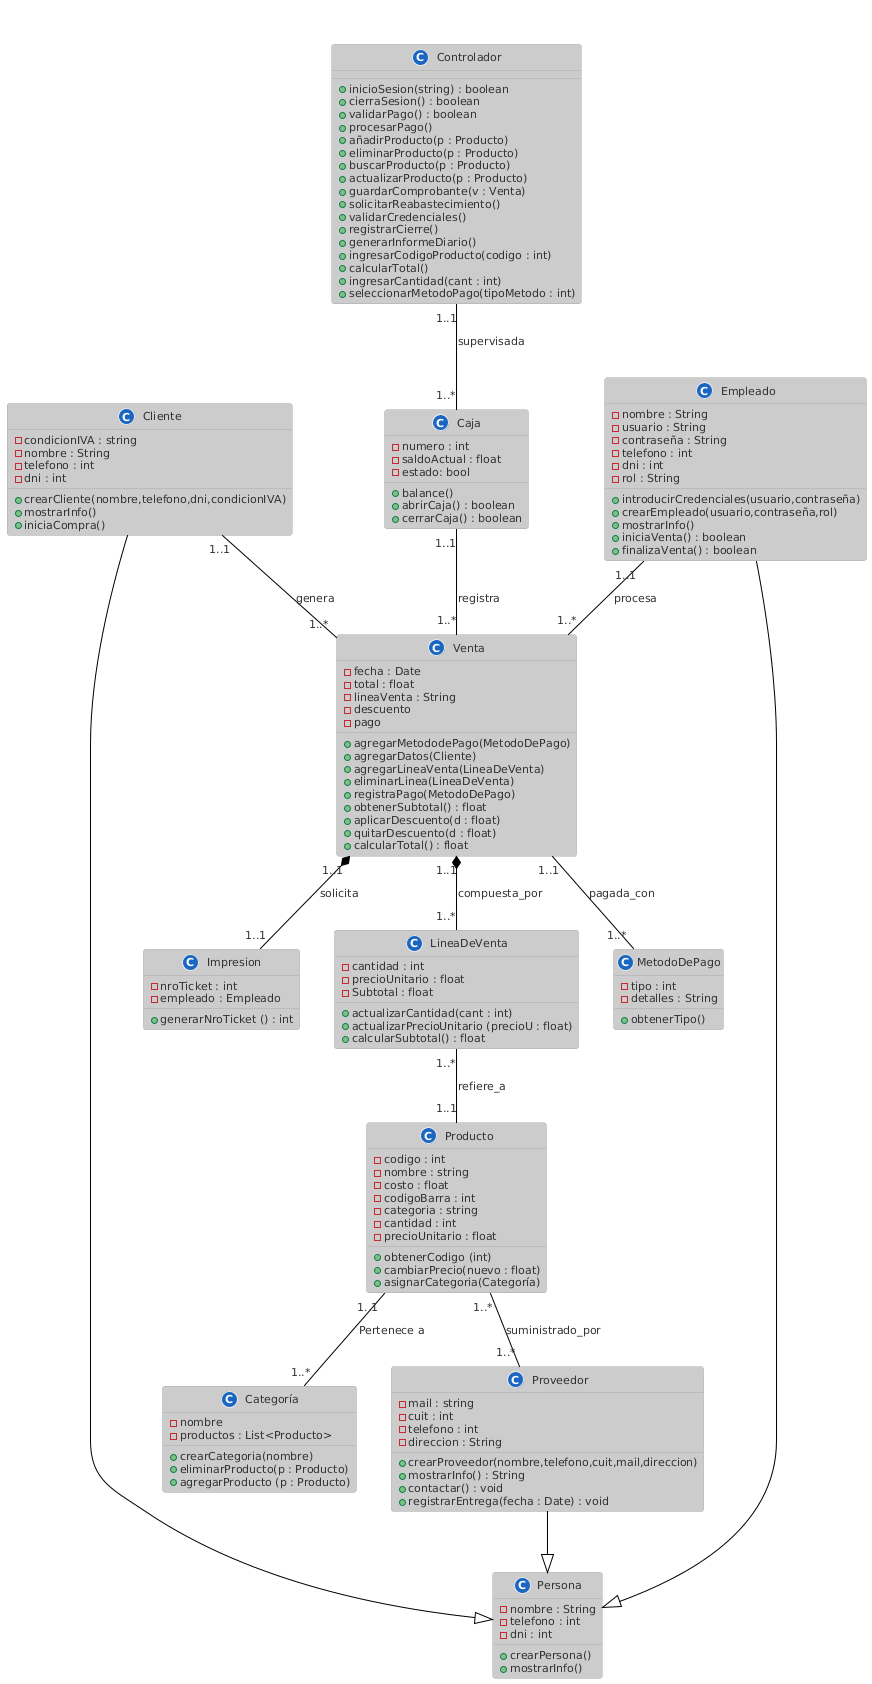

The diagram above was rendered by PlantUML. Its source (embedded in the PNG):
@startuml
!theme reddress-lightblue
title Diagrama de Clases - Minimarket (con métodos completos)

' ==== CLASES ====

class Producto {
  - codigo : int
  - nombre : string
  - costo : float
  - codigoBarra : int
  - categoria : string
  - cantidad : int
  - precioUnitario : float
  + obtenerCodigo (int)
  + cambiarPrecio(nuevo : float)
  + asignarCategoria(Categoría)
}

class Categoría {
    -nombre
    - productos : List<Producto>
    + crearCategoria(nombre)
    + eliminarProducto(p : Producto)
    + agregarProducto (p : Producto)
}

class Cliente {
 - condicionIVA : string
 - nombre : String
 - telefono : int
 - dni : int
 + crearCliente(nombre,telefono,dni,condicionIVA)
 + mostrarInfo()
 + iniciaCompra()
}

class Venta {
  - fecha : Date
  - total : float
  - lineaVenta : String
  - descuento
  - pago
  + agregarMetododePago(MetodoDePago)
  + agregarDatos(Cliente)
  + agregarLineaVenta(LineaDeVenta)
  + eliminarLinea(LineaDeVenta)
  + registraPago(MetodoDePago)
  + obtenerSubtotal() : float
  + aplicarDescuento(d : float)
  + quitarDescuento(d : float)
  + calcularTotal() : float
}

class LineaDeVenta {
  - cantidad : int
  - precioUnitario : float
  - Subtotal : float
  + actualizarCantidad(cant : int)
  + actualizarPrecioUnitario (precioU : float)
  + calcularSubtotal() : float
}

class Empleado {
  - nombre : String
  - usuario : String
  - contraseña : String
  - telefono : int
  - dni : int
  - rol : String
  + introducirCredenciales(usuario,contraseña)
  + crearEmpleado(usuario,contraseña,rol)
  + mostrarInfo()
  + iniciaVenta() : boolean
  + finalizaVenta() : boolean 
}

class Caja {
  - numero : int
  - saldoActual : float
  - estado: bool
  + balance()
  + abrirCaja() : boolean
  + cerrarCaja() : boolean
}

class MetodoDePago {
  - tipo : int
  - detalles : String
  + obtenerTipo()
}
class Impresion {
    - nroTicket : int
    - empleado : Empleado
    + generarNroTicket () : int 
}

class Controlador {
   + inicioSesion(string) : boolean
   + cierraSesion() : boolean
   + validarPago() : boolean
   + procesarPago()
   + añadirProducto(p : Producto)
   + eliminarProducto(p : Producto)
   + buscarProducto(p : Producto)
   + actualizarProducto(p : Producto)
   + guardarComprobante(v : Venta)
   + solicitarReabastecimiento()
   + validarCredenciales()
   + registrarCierre()
   + generarInformeDiario()
   + ingresarCodigoProducto(codigo : int)
   + calcularTotal()
   + ingresarCantidad(cant : int)
   + seleccionarMetodoPago(tipoMetodo : int)
}
class Persona{
  - nombre : String
  - telefono : int
  - dni : int
  + crearPersona()
  + mostrarInfo()
}
class Proveedor {
  - mail : string
  - cuit : int
  - telefono : int
  - direccion : String
  + crearProveedor(nombre,telefono,cuit,mail,direccion)
  + mostrarInfo() : String
  + contactar() : void
  + registrarEntrega(fecha : Date) : void
  
}
' ==== RELACIONES ====

Producto "1..1" -- "1..*" Categoría : Pertenece a

Venta "1..1" *-- "1..*" LineaDeVenta : compuesta_por
LineaDeVenta "1..*" -- "1..1" Producto : refiere_a

Cliente "1..1" -- "1..*" Venta : genera
Empleado "1..1" -- "1..*" Venta : procesa
Caja "1..1" -- "1..*" Venta : registra

Venta "1..1" *-- "1..1" Impresion : solicita
Venta "1..1" -- "1..*" MetodoDePago : pagada_con
Controlador "1..1" -- "1..*" Caja : supervisada
Producto "1..*" -- "1..*" Proveedor : suministrado_por
Empleado --|> Persona
Cliente --|> Persona
Proveedor --|> Persona
@enduml